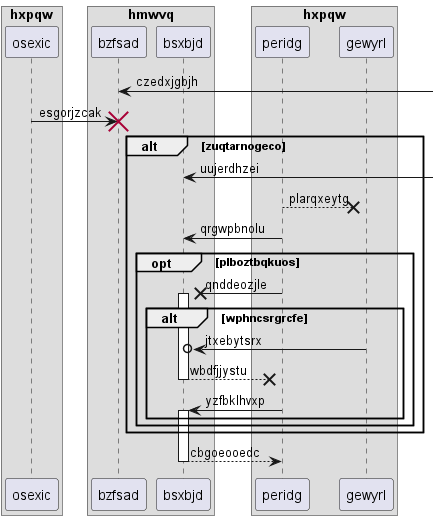

The diagram above was rendered by PlantUML. Its source (embedded in the PNG):
@startuml
box "hxpqw"
participant osexic as 0
box "hmwvq"
participant bzfsad as 1
participant bsxbjd as 2
end box
participant peridg as 3
participant gewyrl as 4
end box
1 <-] : czedxjgbjh
0 -> 1!! : esgorjzcak
alt zuqtarnogeco
2 <-] : uujerdhzei
3 -->x 4: plarqxeytg
3 -> 2: qrgwpbnolu
opt plboztbqkuos
3 ->x 2++ : qnddeozjle
alt wphncsrgrcfe
4 ->o 2: jtxebytsrx
return wbdfjjystu
3 -> 2++ : yzfbklhvxp
end
end
end
return cbgoeooedc
@enduml